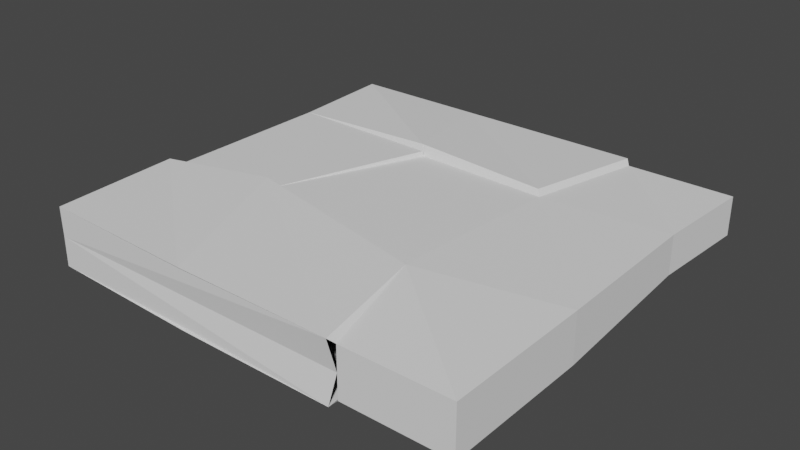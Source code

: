 # Source: BigWall.blend  (saved by Blender 2.92.15; exported with 4.5.12 LTS)
import bpy
from mathutils import Matrix  # noqa: F401  (used for matrix-valued properties, if any)

bpy.ops.wm.read_factory_settings(use_empty=True)
scene = bpy.context.scene
scene.name = 'Scene'

# ---- world
world_world = bpy.data.worlds.new('World'); scene.world = world_world
world_world.use_nodes = True; world_world.node_tree.nodes.clear()
_N = world_world.node_tree.nodes; _L = world_world.node_tree.links
n0 = _N.new('ShaderNodeOutputWorld'); n0.name = 'World Output'; n0.location = (300, 300)
n1 = _N.new('ShaderNodeBackground'); n1.name = 'Background'; n1.location = (10, 300)
n1.inputs[0].default_value = (0.05088, 0.05088, 0.05088, 1.0)
_L.new(n1.outputs[0], n0.inputs[0])
n0.is_active_output = True
world_world.color = (0.05088, 0.05088, 0.05088)
world_world.use_sun_shadow = False
world_world.sun_shadow_jitter_overblur = 0.0

# ---- meshes
me_cube_002 = bpy.data.meshes.new('Cube.002')
me_cube_002.from_pydata([(0.1, 0.0, -0.125), (0.1, 2.1, -0.1), (-0.4417, 2.1, -0.1), (-0.4417, 0.0, -0.125), (-2.112, 1.594, -0.1125), (-2.137, 0.6547, -0.1), (0.1, 0.749, -0.125), (0.06869, 1.582, -0.1), (-1.254, 1.507, -0.15), (-1.534, 0.7729, -0.1375), (-0.5408, 1.459, -0.1375), (-0.5499, 0.5208, -0.1875), (-1.254, 1.507, -0.125), (-1.424, 2.124, -0.125), (-2.123, 2.124, -0.125), (-0.5374, 0.5337, -0.15), (-0.4648, 2.124, -0.125), (-1.277, 1.531, -0.175), (-0.5638, 1.483, -0.1625), (-2.1, 0.0, 0.0), (-2.123, 2.123, 0.0), (0.1, 2.1, 0.0), (0.1, 0.0, 0.0), (-0.4417, 0.0, 0.0), (-0.4645, 2.123, 0.0), (0.06869, 1.582, 0.0), (0.1, 0.749, 0.0), (-2.137, 0.6547, 0.0), (-2.1, 1.582, 0.0), (-2.137, 0.6534, -0.15), (-2.1, -0.001288, -0.15), (-1.275, -0.02588, -0.15), (-0.4668, -0.02588, -0.15), (-1.559, 0.747, -0.1875)], [], [(11, 6, 0, 3), (14, 20, 24, 16), (12, 17, 18, 10), (8, 4, 17), (4, 8, 9, 5), (2, 1, 7, 10), (10, 7, 6, 11), (12, 10, 15, 9), (11, 33, 9, 15), (10, 11, 15), (9, 8, 12), (13, 16, 18, 17), (14, 13, 17, 4), (2, 10, 18, 16), (30, 19, 27, 29), (5, 27, 28, 4), (7, 25, 26, 6), (1, 21, 25, 7), (19, 30, 32, 23), (0, 22, 23, 3), (6, 26, 22, 0), (2, 24, 21, 1), (14, 4, 28, 20), (29, 33, 31, 30), (33, 11, 32, 31), (11, 3, 32), (5, 9, 33, 29), (16, 24, 2), (16, 13, 14)])
_uv = me_cube_002.uv_layers.new(name='UVMap')
_uv.uv.foreach_set('vector', [0.6269, 0.665, 0.75, 0.665, 0.75, 0.875, 0.6269, 0.875, 0.25, 0.375, 0.0, 0.0, 0.0, 0.0, 0.0, 0.0, 0.4602, 0.4983, 0.4602, 0.4983, 0.6269, 0.4983, 0.6269, 0.4983, 0.4602, 0.4983, 0.25, 0.4983, 0.4602, 0.4983, 0.25, 0.4983, 0.4602, 0.4983, 0.4602, 0.665, 0.25, 0.665, 0.6269, 0.375, 0.75, 0.375, 0.75, 0.4983, 0.6269, 0.4983, 0.6269, 0.4983, 0.75, 0.4983, 0.75, 0.665, 0.6269, 0.665, 0.4602, 0.4983, 0.6269, 0.4983, 0.6269, 0.665, 0.4602, 0.665, 0.6269, 0.665, 0.4602, 0.665, 0.4602, 0.665, 0.6269, 0.665, 0.6269, 0.4983, 0.6269, 0.665, 0.6269, 0.665, 0.4602, 0.665, 0.4602, 0.4983, 0.4602, 0.4983, 0.4602, 0.375, 0.6269, 0.375, 0.6269, 0.4983, 0.4602, 0.4983, 0.25, 0.375, 0.4602, 0.375, 0.4602, 0.4983, 0.25, 0.4983, 0.6269, 0.375, 0.6269, 0.4983, 0.6269, 0.4983, 0.6269, 0.375, 0.25, 0.875, 0.0, 0.0, 0.0, 0.0, 0.25, 0.665, 0.192, 0.4675, 0.217, 0.4675, 0.217, 0.6425, 0.192, 0.6425, 0.06651, 0.3732, 0.09151, 0.3732, 0.09151, 0.5482, 0.06651, 0.5482, 0.06651, 0.2438, 0.09151, 0.2438, 0.09151, 0.3732, 0.06651, 0.3732, 0.0, 0.0, 0.0, 0.0, 0.0, 0.0, 0.0, 0.0, 0.8719, 0.2365, 0.8969, 0.2365, 0.8969, 0.3719, 0.8719, 0.3719, 0.06651, 0.5482, 0.09151, 0.5482, 0.09151, 0.7688, 0.06651, 0.7688, 0.7819, 0.6486, 0.8069, 0.6486, 0.8069, 0.7841, 0.7819, 0.7841, 0.25, 0.375, 0.25, 0.4983, 0.0, 0.0, 0.0, 0.0, 0.25, 0.665, 0.4602, 0.665, 0.4602, 0.875, 0.25, 0.875, 0.4602, 0.665, 0.6269, 0.665, 0.6269, 0.875, 0.4602, 0.875, 0.6269, 0.665, 0.6269, 0.875, 0.6269, 0.875, 0.25, 0.665, 0.4602, 0.665, 0.4602, 0.665, 0.25, 0.665, 0.6269, 0.375, 0.8069, 0.6486, 0.6269, 0.375, 0.0, 0.0, 0.4602, 0.375, 0.25, 0.375])
me_cube_002.use_remesh_fix_poles = True
me_cube_002.use_remesh_preserve_attributes = False
me_cube_002.use_mirror_vertex_groups = False
me_cube_002.update()

# ---- objects
ob_bigwall = bpy.data.objects.new('BigWall', me_cube_002)

# ---- transforms, parenting, visibility, modifiers, constraints
ob_bigwall.location = (0.0, 0.0, 0.0)
ob_bigwall.lineart.crease_threshold = 0.0
_m = ob_bigwall.modifiers.new('Mirror', 'MIRROR')
_m.use_axis = (False, False, True)

# ---- collection membership
scene.collection.objects.link(ob_bigwall)

# ---- scene / render settings (as saved in the file)
scene.frame_start = 1; scene.frame_end = 250; scene.frame_set(1)
scene.render.engine = 'BLENDER_EEVEE_NEXT'
scene.cycles.use_denoising = False
scene.cycles.samples = 128
scene.cycles.sampling_pattern = 'TABULATED_SOBOL'
scene.cycles.use_adaptive_sampling = False
scene.cycles.use_light_tree = False
scene.view_settings.view_transform = 'Filmic'
bpy.context.view_layer.update()

# ---- added for rendering (the .blend has no active camera and no usable light): camera, sun
cam_auto = bpy.data.cameras.new('AutoCamera')
cam_auto.lens = 50.0
cam_auto.sensor_width = 36.0
cam_auto.clip_end = 1000.0
ob_auto_camera = bpy.data.objects.new('AutoCamera', cam_auto)
scene.collection.objects.link(ob_auto_camera)
ob_auto_camera.location = (1.87317, -2.42109, 2.31349)
ob_auto_camera.rotation_euler = (1.09748, -7.21219e-08, 0.694738)
scene.camera = ob_auto_camera
light_auto_sun = bpy.data.lights.new('AutoSun', 'SUN')
light_auto_sun.energy = 3.0
light_auto_sun.angle = 0.0523599
ob_auto_sun = bpy.data.objects.new('AutoSun', light_auto_sun)
scene.collection.objects.link(ob_auto_sun)
ob_auto_sun.rotation_euler = (0.872665, 0.174533, 0.523599)
bpy.context.view_layer.update()

